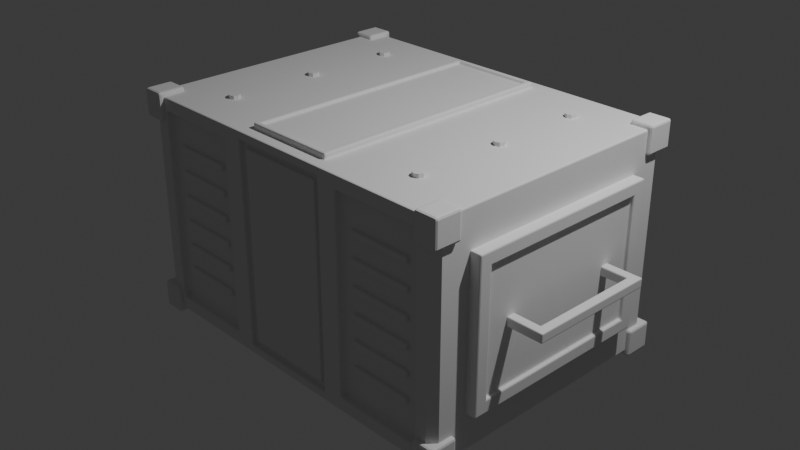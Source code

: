 # Source: tahap_4_modifier.blend  (saved by Blender 5.2.45; exported with 4.5.12 LTS)
import bpy
from mathutils import Matrix  # noqa: F401  (used for matrix-valued properties, if any)

bpy.ops.wm.read_factory_settings(use_empty=True)
scene = bpy.context.scene
scene.name = 'Scene'

# ---- collections
col_collection = bpy.data.collections.new('Collection'); scene.collection.children.link(col_collection)
col_scifi_crate = bpy.data.collections.new('SciFi_Crate'); scene.collection.children.link(col_scifi_crate)

# ---- world
world_world = bpy.data.worlds.new('World'); scene.world = world_world
world_world.use_nodes = True; world_world.node_tree.nodes.clear()
_N = world_world.node_tree.nodes; _L = world_world.node_tree.links
n0 = _N.new('ShaderNodeOutputWorld'); n0.name = 'World Output'; n0.location = (200, 100)
n1 = _N.new('ShaderNodeBackground'); n1.name = 'Background'; n1.location = (-200, 100)
n1.inputs[0].default_value = (0.05088, 0.05088, 0.05088, 1.0)
_L.new(n1.outputs[0], n0.inputs[0])
n0.is_active_output = True
world_world.color = (0.05088, 0.05088, 0.05088)
world_world.sun_shadow_jitter_overblur = 0.0

# ---- cameras
cam_camera = bpy.data.cameras.new('Camera')
cam_camera.clip_end = 100.0
cam_camera.ortho_scale = 7.314

# ---- lights
light_light = bpy.data.lights.new('Light', 'POINT')
light_light.energy = 1000.0
light_light.shadow_soft_size = 0.1

# ---- meshes
me_crate_body = bpy.data.meshes.new('Crate_Body')
me_crate_body.from_pydata([(0.65, 1.5, -1.2), (0.65, -1.5, 1.2), (0.65, -1.5, -1.2), (0.65, 1.5, 1.2), (-0.65, 1.5, 1.2), (-0.65, -1.5, 1.2), (-0.65, -1.5, -1.2), (-0.65, 1.5, -1.2), (-1.92, -1.5, -1.2), (-2.0, -1.42, -1.2), (-2.0, -1.42, 1.2), (-1.92, -1.5, 1.2), (-2.0, 1.42, -1.2), (-1.92, 1.5, -1.2), (-1.92, 1.5, 1.2), (-2.0, 1.42, 1.2), (2.0, -1.42, -1.2), (1.92, -1.5, -1.2), (1.92, -1.5, 1.2), (2.0, -1.42, 1.2), (1.92, 1.5, -1.2), (2.0, 1.42, -1.2), (2.0, 1.42, 1.2), (1.92, 1.5, 1.2), (-0.7914, -1.5, -1.059), (-0.7914, -1.5, 1.059), (-1.779, -1.5, 1.059), (-1.779, -1.5, -1.059), (-0.7914, -1.42, -1.059), (-0.7914, -1.42, 1.059), (-1.779, -1.42, 1.059), (-1.779, -1.42, -1.059), (1.779, -1.5, -1.059), (1.779, -1.5, 1.059), (0.7914, -1.5, 1.059), (0.7914, -1.5, -1.059), (1.779, -1.42, -1.059), (1.779, -1.42, 1.059), (0.7914, -1.42, 1.059), (0.7914, -1.42, -1.059), (0.5651, -1.5, -1.115), (0.5651, -1.5, 1.115), (-0.5651, -1.5, 1.115), (-0.5651, -1.5, -1.115), (0.5651, -1.44, -1.115), (0.5651, -1.44, 1.115), (-0.5651, -1.44, 1.115), (-0.5651, -1.44, -1.115), (0.4944, -1.44, -1.044), (0.4944, -1.44, 1.044), (-0.4944, -1.44, 1.044), (-0.4944, -1.44, -1.044), (0.4944, -1.48, -1.044), (0.4944, -1.48, 1.044), (-0.4944, -1.48, 1.044), (-0.4944, -1.48, -1.044), (-1.779, 1.5, -1.059), (-1.779, 1.5, 1.059), (-0.7914, 1.5, 1.059), (-0.7914, 1.5, -1.059), (-1.779, 1.42, -1.059), (-1.779, 1.42, 1.059), (-0.7914, 1.42, 1.059), (-0.7914, 1.42, -1.059), (0.7914, 1.5, -1.059), (0.7914, 1.5, 1.059), (1.779, 1.5, 1.059), (1.779, 1.5, -1.059), (0.7914, 1.42, -1.059), (0.7914, 1.42, 1.059), (1.779, 1.42, 1.059), (1.779, 1.42, -1.059), (-0.5651, 1.5, -1.115), (-0.5651, 1.5, 1.115), (0.5651, 1.5, 1.115), (0.5651, 1.5, -1.115), (-0.5651, 1.44, -1.115), (-0.5651, 1.44, 1.115), (0.5651, 1.44, 1.115), (0.5651, 1.44, -1.115), (-0.4944, 1.44, -1.044), (-0.4944, 1.44, 1.044), (0.4944, 1.44, 1.044), (0.4944, 1.44, -1.044), (-0.4944, 1.48, -1.044), (-0.4944, 1.48, 1.044), (0.4944, 1.48, 1.044), (0.4944, 1.48, -1.044), (0.5086, -1.359, 1.2), (0.5086, 1.359, 1.2), (-0.5086, 1.359, 1.2), (-0.5086, -1.359, 1.2), (0.5086, -1.359, 1.26), (0.5086, 1.359, 1.26), (-0.5086, 1.359, 1.26), (-0.5086, -1.359, 1.26), (0.452, -1.302, 1.26), (0.452, 1.302, 1.26), (-0.452, 1.302, 1.26), (-0.452, -1.302, 1.26), (0.452, -1.302, 1.23), (0.452, 1.302, 1.23), (-0.452, 1.302, 1.23), (-0.452, -1.302, 1.23)], [], [(6, 7, 0, 2), (0, 3, 65, 64), (12, 13, 7, 6, 8, 9), (44, 45, 49, 48), (92, 93, 97, 96), (2, 1, 41, 40), (8, 11, 10, 9), (14, 13, 12, 15), (22, 21, 20, 23), (18, 17, 16, 19), (2, 0, 20, 21, 16, 17), (9, 10, 15, 12), (17, 18, 33, 32), (5, 4, 14, 15, 10, 11), (7, 4, 73, 72), (21, 22, 19, 16), (76, 77, 81, 80), (22, 23, 3, 1, 18, 19), (6, 5, 25, 24), (5, 11, 26, 25), (11, 8, 27, 26), (8, 6, 24, 27), (28, 29, 30, 31), (25, 29, 28, 24), (26, 30, 29, 25), (27, 31, 30, 26), (24, 28, 31, 27), (18, 1, 34, 33), (1, 2, 35, 34), (2, 17, 32, 35), (36, 37, 38, 39), (33, 37, 36, 32), (34, 38, 37, 33), (35, 39, 38, 34), (32, 36, 39, 35), (1, 5, 42, 41), (5, 6, 43, 42), (6, 2, 40, 43), (13, 14, 57, 56), (41, 45, 44, 40), (42, 46, 45, 41), (43, 47, 46, 42), (40, 44, 47, 43), (45, 46, 50, 49), (46, 47, 51, 50), (47, 44, 48, 51), (52, 53, 54, 55), (49, 53, 52, 48), (50, 54, 53, 49), (51, 55, 54, 50), (48, 52, 55, 51), (14, 4, 58, 57), (4, 7, 59, 58), (7, 13, 56, 59), (60, 61, 62, 63), (57, 61, 60, 56), (58, 62, 61, 57), (59, 63, 62, 58), (56, 60, 63, 59), (3, 23, 66, 65), (23, 20, 67, 66), (20, 0, 64, 67), (68, 69, 70, 71), (65, 69, 68, 64), (66, 70, 69, 65), (67, 71, 70, 66), (64, 68, 71, 67), (4, 3, 74, 73), (3, 0, 75, 74), (0, 7, 72, 75), (1, 3, 89, 88), (73, 77, 76, 72), (74, 78, 77, 73), (75, 79, 78, 74), (72, 76, 79, 75), (77, 78, 82, 81), (78, 79, 83, 82), (79, 76, 80, 83), (84, 85, 86, 87), (81, 85, 84, 80), (82, 86, 85, 81), (83, 87, 86, 82), (80, 84, 87, 83), (3, 4, 90, 89), (4, 5, 91, 90), (5, 1, 88, 91), (89, 93, 92, 88), (90, 94, 93, 89), (91, 95, 94, 90), (88, 92, 95, 91), (93, 94, 98, 97), (94, 95, 99, 98), (95, 92, 96, 99), (100, 101, 102, 103), (97, 101, 100, 96), (98, 102, 101, 97), (99, 103, 102, 98), (96, 100, 103, 99)])
me_crate_body.update()
me_side_panel = bpy.data.meshes.new('Side_Panel')
me_side_panel.from_pydata([(-2.12, -1.1, -0.8), (-2.12, -1.1, 0.8), (-2.12, 1.1, -0.8), (-2.12, 1.1, 0.8), (-1.98, -1.1, -0.8), (-1.98, -1.1, 0.8), (-1.98, 1.1, -0.8), (-1.98, 1.1, 0.8), (-2.12, -0.9586, -0.6586), (-2.12, -0.9586, 0.6586), (-2.12, 0.9586, 0.6586), (-2.12, 0.9586, -0.6586), (-2.08, -0.9586, -0.6586), (-2.08, -0.9586, 0.6586), (-2.08, 0.9586, 0.6586), (-2.08, 0.9586, -0.6586)], [], [(2, 3, 7, 6), (6, 7, 5, 4), (4, 5, 1, 0), (2, 6, 4, 0), (7, 3, 1, 5), (0, 1, 9, 8), (1, 3, 10, 9), (3, 2, 11, 10), (2, 0, 8, 11), (12, 13, 14, 15), (9, 13, 12, 8), (10, 14, 13, 9), (11, 15, 14, 10), (8, 12, 15, 11)])
me_side_panel.update()
me_corner_guard = bpy.data.meshes.new('Corner_Guard')
me_corner_guard.from_pydata([(1.8, 1.25, 0.95), (1.8, 1.25, 1.25), (1.8, 1.55, 0.95), (1.8, 1.55, 1.25), (2.05, 1.25, 0.95), (2.05, 1.25, 1.25), (2.05, 1.55, 0.95), (2.05, 1.55, 1.25)], [], [(0, 1, 3, 2), (2, 3, 7, 6), (6, 7, 5, 4), (4, 5, 1, 0), (2, 6, 4, 0), (7, 3, 1, 5)])
me_corner_guard.update()
me_handle = bpy.data.meshes.new('Handle')
me_handle.from_pydata([(-2.47, -0.7, -0.05), (-2.47, -0.7, 0.05), (-2.47, 0.7, -0.05), (-2.47, 0.7, 0.05), (-2.37, -0.7, -0.05), (-2.37, -0.7, 0.05), (-2.37, 0.7, -0.05), (-2.37, 0.7, 0.05), (-2.47, -0.6, -0.05), (-2.47, -0.6, 0.05), (-2.37, -0.6, -0.05), (-2.37, -0.6, 0.05), (-2.47, 0.6, 0.05), (-2.37, 0.6, -0.05), (-2.47, 0.6, -0.05), (-2.37, 0.6, 0.05), (-2.06, -0.6, -0.05), (-2.06, -0.6, 0.05), (-2.06, -0.7, 0.05), (-2.06, -0.7, -0.05), (-2.06, 0.7, -0.05), (-2.06, 0.7, 0.05), (-2.06, 0.6, 0.05), (-2.06, 0.6, -0.05)], [], [(14, 12, 3, 2), (2, 3, 7, 6), (20, 21, 22, 23), (4, 5, 1, 0), (8, 10, 4, 0), (11, 9, 1, 5), (13, 15, 11, 10), (15, 12, 9, 11), (0, 1, 9, 8), (14, 13, 10, 8), (2, 6, 13, 14), (7, 3, 12, 15), (8, 9, 12, 14), (16, 17, 18, 19), (11, 17, 16, 10), (5, 18, 17, 11), (4, 19, 18, 5), (10, 16, 19, 4), (7, 21, 20, 6), (15, 22, 21, 7), (13, 23, 22, 15), (6, 20, 23, 13)])
me_handle.update()
me_detail_vent = bpy.data.meshes.new('Detail_Vent')
me_detail_vent.from_pydata([(-1.635, -1.46, -0.72), (-1.635, -1.46, -0.66), (-1.635, -1.4, -0.72), (-1.635, -1.4, -0.66), (-0.935, -1.46, -0.72), (-0.935, -1.46, -0.66), (-0.935, -1.4, -0.72), (-0.935, -1.4, -0.66)], [], [(0, 1, 3, 2), (2, 3, 7, 6), (6, 7, 5, 4), (4, 5, 1, 0), (2, 6, 4, 0), (7, 3, 1, 5)])
me_detail_vent.update()
me_detail_bolts = bpy.data.meshes.new('Detail_Bolts')
me_detail_bolts.from_pydata([(-1.3, -0.94, 1.19), (-1.3, -0.94, 1.24), (-1.258, -0.9576, 1.19), (-1.258, -0.9576, 1.24), (-1.24, -1.0, 1.19), (-1.24, -1.0, 1.24), (-1.258, -1.042, 1.19), (-1.258, -1.042, 1.24), (-1.3, -1.06, 1.19), (-1.3, -1.06, 1.24), (-1.342, -1.042, 1.19), (-1.342, -1.042, 1.24), (-1.36, -1.0, 1.19), (-1.36, -1.0, 1.24), (-1.342, -0.9576, 1.19), (-1.342, -0.9576, 1.24)], [], [(0, 1, 3, 2), (2, 3, 5, 4), (4, 5, 7, 6), (6, 7, 9, 8), (8, 9, 11, 10), (10, 11, 13, 12), (3, 1, 15, 13, 11, 9, 7, 5), (12, 13, 15, 14), (14, 15, 1, 0), (0, 2, 4, 6, 8, 10, 12, 14)])
me_detail_bolts.update()

# ---- objects
ob_light = bpy.data.objects.new('Light', light_light)
ob_camera = bpy.data.objects.new('Camera', cam_camera)
ob_scifi_crate_root = bpy.data.objects.new('SciFi_Crate_Root', None)
ob_crate_body = bpy.data.objects.new('Crate_Body', me_crate_body)
ob_side_panel = bpy.data.objects.new('Side_Panel', me_side_panel)
ob_corner_guard = bpy.data.objects.new('Corner_Guard', me_corner_guard)
ob_handle = bpy.data.objects.new('Handle', me_handle)
ob_detail_vent = bpy.data.objects.new('Detail_Vent', me_detail_vent)
ob_detail_bolts = bpy.data.objects.new('Detail_Bolts', me_detail_bolts)

# ---- transforms, parenting, visibility, modifiers, constraints
ob_light.location = (4.076, 1.005, 5.904)
ob_light.rotation_euler = (0.6503, 0.05522, 1.866)
ob_light.lock_rotations_4d = False
ob_light.empty_display_type = 'ARROWS'
ob_light.color = (0.0, 0.0, 0.0, 0.0)
ob_light.lineart.crease_threshold = 0.0
ob_camera.location = (7.359, -6.926, 4.958)
ob_camera.rotation_euler = (1.109, 0.0, 0.8149)
ob_camera.lock_rotations_4d = False
ob_camera.empty_display_type = 'ARROWS'
ob_camera.color = (0.0, 0.0, 0.0, 0.0)
ob_camera.display_type = 'WIRE'
ob_camera.lineart.crease_threshold = 0.0
ob_scifi_crate_root.location = (0.0, 0.0, 0.0)
ob_crate_body.parent = ob_scifi_crate_root
ob_crate_body.location = (0.0, 0.0, 0.0)
_m = ob_crate_body.modifiers.new('Bevel', 'BEVEL')
_m.width = 0.02
_m.width_pct = 0.02
_m.segments = 2
_m.angle_limit = 0.8727
ob_side_panel.parent = ob_scifi_crate_root
ob_side_panel.location = (0.0, 0.0, 0.0)
_m = ob_side_panel.modifiers.new('Mirror', 'MIRROR')
_m = ob_side_panel.modifiers.new('Bevel', 'BEVEL')
_m.width = 0.015
_m.width_pct = 0.015
_m.segments = 2
_m.angle_limit = 0.8727
ob_corner_guard.parent = ob_scifi_crate_root
ob_corner_guard.location = (0.0, 0.0, 0.0)
_m = ob_corner_guard.modifiers.new('Mirror', 'MIRROR')
_m.use_axis = (True, True, True)
_m = ob_corner_guard.modifiers.new('Bevel', 'BEVEL')
_m.width = 0.025
_m.width_pct = 0.025
_m.segments = 2
_m.angle_limit = 0.8727
ob_handle.parent = ob_scifi_crate_root
ob_handle.location = (0.0, 0.0, 0.0)
_m = ob_handle.modifiers.new('Mirror', 'MIRROR')
_m = ob_handle.modifiers.new('Bevel', 'BEVEL')
_m.width = 0.012
_m.width_pct = 0.012
_m.segments = 2
_m.angle_limit = 0.8727
ob_detail_vent.parent = ob_scifi_crate_root
ob_detail_vent.location = (0.0, 0.0, 0.0)
_m = ob_detail_vent.modifiers.new('Array', 'ARRAY')
_m.count = 6
_m.use_constant_offset = True
_m.constant_offset_displace = (0.0, 0.0, 0.276)
_m.use_relative_offset = False
_m = ob_detail_vent.modifiers.new('Mirror', 'MIRROR')
_m = ob_detail_vent.modifiers.new('Bevel', 'BEVEL')
_m.width = 0.008
_m.width_pct = 0.008
_m.angle_limit = 0.8727
ob_detail_bolts.parent = ob_scifi_crate_root
ob_detail_bolts.location = (0.0, 0.0, 0.0)
_m = ob_detail_bolts.modifiers.new('Array', 'ARRAY')
_m.count = 3
_m.use_constant_offset = True
_m.constant_offset_displace = (0.0, 1.0, 0.0)
_m.use_relative_offset = False
_m = ob_detail_bolts.modifiers.new('Mirror', 'MIRROR')

# ---- collection membership
col_collection.objects.link(ob_light)
col_collection.objects.link(ob_camera)
col_scifi_crate.objects.link(ob_scifi_crate_root)
col_scifi_crate.objects.link(ob_crate_body)
col_scifi_crate.objects.link(ob_side_panel)
col_scifi_crate.objects.link(ob_corner_guard)
col_scifi_crate.objects.link(ob_handle)
col_scifi_crate.objects.link(ob_detail_vent)
col_scifi_crate.objects.link(ob_detail_bolts)

# ---- scene / render settings (as saved in the file)
scene.camera = ob_camera
scene.frame_start = 1; scene.frame_end = 250; scene.frame_set(1)
scene.render.engine = 'BLENDER_EEVEE_NEXT'
scene.render.bake_bias = 0.0
scene.render.bake_samples = 0
scene.render.compositor_device = 'GPU'
scene.eevee.use_volume_custom_range = False
scene.eevee.fast_gi_thickness_near = 0.1
scene.eevee.fast_gi_thickness_far = 0.0
scene.eevee.ray_tracing_options.screen_trace_thickness = 0.1
bpy.context.view_layer.update()
